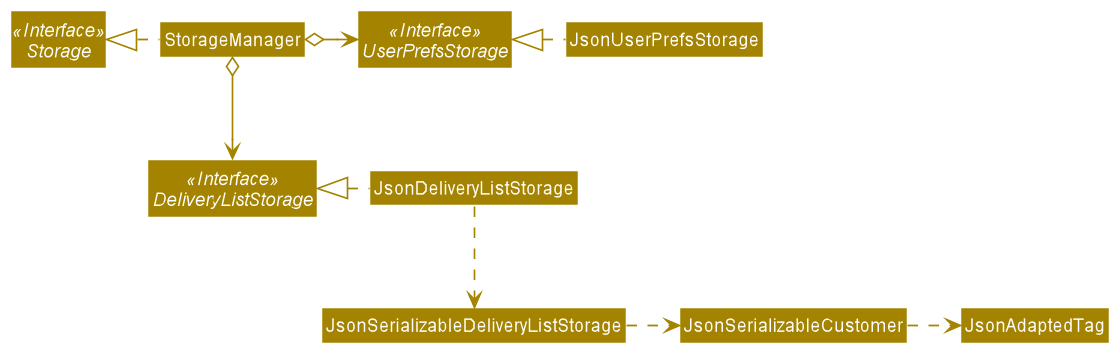

The diagram above was rendered by PlantUML. Its source (embedded in the PNG):
@startuml
!include style.puml
skinparam arrowThickness 1.1
skinparam arrowColor STORAGE_COLOR
skinparam classBackgroundColor STORAGE_COLOR

Interface Storage <<Interface>>
Interface UserPrefsStorage <<Interface>>
Interface DeliveryListStorage <<Interface>>

Class StorageManager
Class JsonUserPrefsStorage
Class JsonDeliveryListStorage

StorageManager .left.|> Storage
StorageManager o-right-> UserPrefsStorage
StorageManager o--> DeliveryListStorage

JsonUserPrefsStorage .left.|> UserPrefsStorage
JsonDeliveryListStorage .left.|> DeliveryListStorage
JsonDeliveryListStorage .down.> JsonSerializableDeliveryListStorage
JsonSerializableDeliveryListStorage .right.> JsonSerializableCustomer
JsonSerializableCustomer .right.> JsonAdaptedTag
@enduml